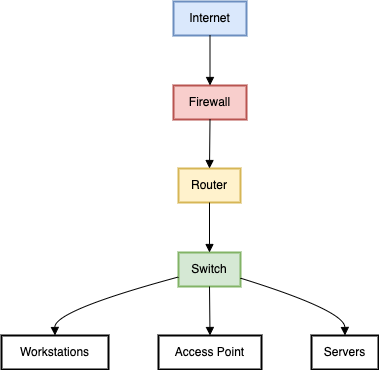

The diagram above was exported from draw.io. Its source (the exported page's mxGraphModel, read from the mxfile embedded in the PNG):
<mxGraphModel dx="954" dy="606" grid="1" gridSize="10" guides="1" tooltips="1" connect="1" arrows="1" fold="1" page="1" pageScale="1" pageWidth="827" pageHeight="1169" math="0" shadow="0">
  <root>
    <mxCell id="0" />
    <mxCell id="1" parent="0" />
    <mxCell id="W6XmqzDBe2J_CZ6NjCcg-1" value="Internet" style="whiteSpace=wrap;strokeWidth=2;fillColor=#dae8fc;strokeColor=#6c8ebf;" vertex="1" parent="1">
      <mxGeometry x="192" y="330" width="73" height="34" as="geometry" />
    </mxCell>
    <mxCell id="W6XmqzDBe2J_CZ6NjCcg-2" value="Firewall" style="whiteSpace=wrap;strokeWidth=2;fillColor=#f8cecc;strokeColor=#b85450;" vertex="1" parent="1">
      <mxGeometry x="192" y="414" width="73" height="34" as="geometry" />
    </mxCell>
    <mxCell id="W6XmqzDBe2J_CZ6NjCcg-3" value="Router" style="whiteSpace=wrap;strokeWidth=2;fillColor=#fff2cc;strokeColor=#d6b656;" vertex="1" parent="1">
      <mxGeometry x="197" y="497" width="62" height="34" as="geometry" />
    </mxCell>
    <mxCell id="W6XmqzDBe2J_CZ6NjCcg-4" value="Switch" style="whiteSpace=wrap;strokeWidth=2;fillColor=#d5e8d4;strokeColor=#82b366;" vertex="1" parent="1">
      <mxGeometry x="197" y="581" width="62" height="34" as="geometry" />
    </mxCell>
    <mxCell id="W6XmqzDBe2J_CZ6NjCcg-5" value="Workstations" style="whiteSpace=wrap;strokeWidth=2;" vertex="1" parent="1">
      <mxGeometry x="20" y="664" width="107" height="34" as="geometry" />
    </mxCell>
    <mxCell id="W6XmqzDBe2J_CZ6NjCcg-6" value="Access Point" style="whiteSpace=wrap;strokeWidth=2;" vertex="1" parent="1">
      <mxGeometry x="177" y="664" width="103" height="34" as="geometry" />
    </mxCell>
    <mxCell id="W6XmqzDBe2J_CZ6NjCcg-7" value="Servers" style="whiteSpace=wrap;strokeWidth=2;" vertex="1" parent="1">
      <mxGeometry x="330" y="664" width="67" height="34" as="geometry" />
    </mxCell>
    <mxCell id="W6XmqzDBe2J_CZ6NjCcg-8" value="" style="curved=1;startArrow=none;endArrow=block;exitX=0.5;exitY=0.99;entryX=0.5;entryY=-0.01;rounded=0;" edge="1" parent="1" source="W6XmqzDBe2J_CZ6NjCcg-1" target="W6XmqzDBe2J_CZ6NjCcg-2">
      <mxGeometry relative="1" as="geometry">
        <Array as="points" />
      </mxGeometry>
    </mxCell>
    <mxCell id="W6XmqzDBe2J_CZ6NjCcg-9" value="" style="curved=1;startArrow=none;endArrow=block;exitX=0.5;exitY=0.97;entryX=0.5;entryY=0;rounded=0;" edge="1" parent="1" source="W6XmqzDBe2J_CZ6NjCcg-2" target="W6XmqzDBe2J_CZ6NjCcg-3">
      <mxGeometry relative="1" as="geometry">
        <Array as="points" />
      </mxGeometry>
    </mxCell>
    <mxCell id="W6XmqzDBe2J_CZ6NjCcg-10" value="" style="curved=1;startArrow=none;endArrow=block;exitX=0.5;exitY=0.99;entryX=0.5;entryY=-0.01;rounded=0;" edge="1" parent="1" source="W6XmqzDBe2J_CZ6NjCcg-3" target="W6XmqzDBe2J_CZ6NjCcg-4">
      <mxGeometry relative="1" as="geometry">
        <Array as="points" />
      </mxGeometry>
    </mxCell>
    <mxCell id="W6XmqzDBe2J_CZ6NjCcg-11" value="" style="curved=1;startArrow=none;endArrow=block;exitX=0;exitY=0.72;entryX=0.5;entryY=0;rounded=0;" edge="1" parent="1" source="W6XmqzDBe2J_CZ6NjCcg-4" target="W6XmqzDBe2J_CZ6NjCcg-5">
      <mxGeometry relative="1" as="geometry">
        <Array as="points">
          <mxPoint x="73" y="639" />
        </Array>
      </mxGeometry>
    </mxCell>
    <mxCell id="W6XmqzDBe2J_CZ6NjCcg-12" value="" style="curved=1;startArrow=none;endArrow=block;exitX=0.5;exitY=0.97;entryX=0.5;entryY=0;rounded=0;" edge="1" parent="1" source="W6XmqzDBe2J_CZ6NjCcg-4" target="W6XmqzDBe2J_CZ6NjCcg-6">
      <mxGeometry relative="1" as="geometry">
        <Array as="points" />
      </mxGeometry>
    </mxCell>
    <mxCell id="W6XmqzDBe2J_CZ6NjCcg-13" value="" style="curved=1;startArrow=none;endArrow=block;exitX=1.01;exitY=0.76;entryX=0.5;entryY=0;rounded=0;" edge="1" parent="1" source="W6XmqzDBe2J_CZ6NjCcg-4" target="W6XmqzDBe2J_CZ6NjCcg-7">
      <mxGeometry relative="1" as="geometry">
        <Array as="points">
          <mxPoint x="363" y="639" />
        </Array>
      </mxGeometry>
    </mxCell>
  </root>
</mxGraphModel>